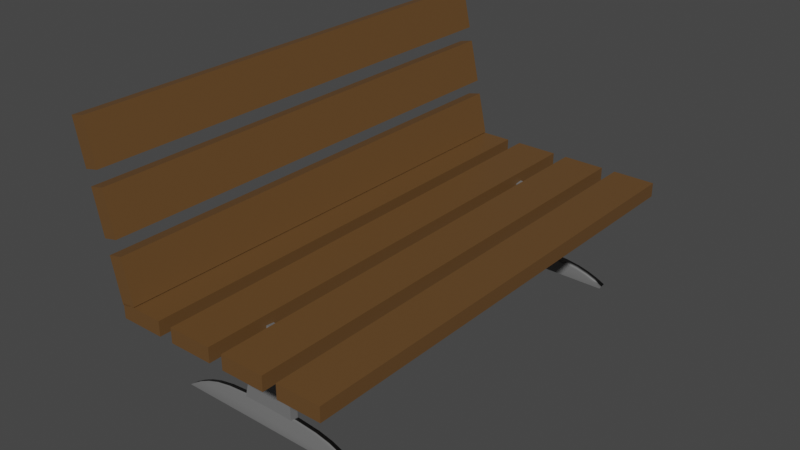 # Source: bench.blend  (saved by Blender 3.1.7; exported with 4.5.12 LTS)
import bpy
from mathutils import Matrix  # noqa: F401  (used for matrix-valued properties, if any)

bpy.ops.wm.read_factory_settings(use_empty=True)
scene = bpy.context.scene
scene.name = 'Scene'

# ---- collections
col_collection = bpy.data.collections.new('Collection'); scene.collection.children.link(col_collection)

# ---- materials (node trees are filled in below, after node groups)
mat_none = bpy.data.materials.new('none')
mat_none.use_transparent_shadow = False
mat_material_005 = bpy.data.materials.new('Material.005')
mat_material_005.use_transparent_shadow = False
mat_material_006 = bpy.data.materials.new('Material.006')
mat_material_006.use_transparent_shadow = False

# ---- material node trees
mat_none.use_nodes = True; mat_none.node_tree.nodes.clear()
_N = mat_none.node_tree.nodes; _L = mat_none.node_tree.links
n0 = _N.new('ShaderNodeBsdfPrincipled'); n0.name = 'Principled BSDF'; n0.location = (10, 300)
n0.distribution = 'GGX'
n0.subsurface_method = 'RANDOM_WALK_SKIN'
n0.inputs[0].default_value = (0.1329, 0.06576, 0.02096, 1.0)
n0.inputs[3].default_value = 1.45
n0.inputs[27].default_value = (0.0, 0.0, 0.0, 1.0)
n0.inputs[28].default_value = 1.0
n1 = _N.new('ShaderNodeOutputMaterial'); n1.name = 'Material Output'; n1.location = (300, 300)
_L.new(n0.outputs[0], n1.inputs[0])
n1.is_active_output = True
mat_material_005.use_nodes = True; mat_material_005.node_tree.nodes.clear()
_N = mat_material_005.node_tree.nodes; _L = mat_material_005.node_tree.links
n0 = _N.new('ShaderNodeBsdfPrincipled'); n0.name = 'Principled BSDF'; n0.location = (10, 300)
n0.distribution = 'GGX'
n0.subsurface_method = 'RANDOM_WALK_SKIN'
n0.inputs[0].default_value = (0.1529, 0.1529, 0.1529, 1.0)
n0.inputs[3].default_value = 1.45
n0.inputs[27].default_value = (0.0, 0.0, 0.0, 1.0)
n0.inputs[28].default_value = 1.0
n1 = _N.new('ShaderNodeOutputMaterial'); n1.name = 'Material Output'; n1.location = (300, 300)
_L.new(n0.outputs[0], n1.inputs[0])
n1.is_active_output = True
mat_material_006.use_nodes = True; mat_material_006.node_tree.nodes.clear()
_N = mat_material_006.node_tree.nodes; _L = mat_material_006.node_tree.links
n0 = _N.new('ShaderNodeBsdfPrincipled'); n0.name = 'Principled BSDF'; n0.location = (10, 300)
n0.distribution = 'GGX'
n0.subsurface_method = 'RANDOM_WALK_SKIN'
n0.inputs[0].default_value = (0.1529, 0.1529, 0.1529, 1.0)
n0.inputs[3].default_value = 1.45
n0.inputs[27].default_value = (0.0, 0.0, 0.0, 1.0)
n0.inputs[28].default_value = 1.0
n1 = _N.new('ShaderNodeOutputMaterial'); n1.name = 'Material Output'; n1.location = (300, 300)
_L.new(n0.outputs[0], n1.inputs[0])
n1.is_active_output = True

# ---- world
world_world = bpy.data.worlds.new('World'); scene.world = world_world
world_world.use_nodes = True; world_world.node_tree.nodes.clear()
_N = world_world.node_tree.nodes; _L = world_world.node_tree.links
n0 = _N.new('ShaderNodeOutputWorld'); n0.name = 'World Output'; n0.location = (300, 300)
n1 = _N.new('ShaderNodeBackground'); n1.name = 'Background'; n1.location = (10, 300)
n1.inputs[0].default_value = (0.05088, 0.05088, 0.05088, 1.0)
_L.new(n1.outputs[0], n0.inputs[0])
n0.is_active_output = True
world_world.color = (0.05088, 0.05088, 0.05088)
world_world.use_sun_shadow = False
world_world.sun_shadow_jitter_overblur = 0.0

# ---- meshes
me_cube_012 = bpy.data.meshes.new('cube.012')
me_cube_012.from_pydata([(0.6905, -0.1244, 1.031), (0.6905, -0.1869, 1.031), (0.6905, -0.1244, -1.031), (0.6905, -0.1869, -1.031), (0.503, -0.1244, -1.031), (0.503, -0.1869, -1.031), (0.503, -0.1244, 1.031), (0.503, -0.1869, 1.031), (-0.05947, -0.1244, 1.031), (-0.05947, -0.1869, 1.031), (-0.05947, -0.1244, -1.031), (-0.05947, -0.1869, -1.031), (-0.247, -0.1244, -1.031), (-0.247, -0.1869, -1.031), (-0.247, -0.1244, 1.031), (-0.247, -0.1869, 1.031), (0.1905, -0.1244, 1.031), (0.1905, -0.1869, 1.031), (0.1905, -0.1244, -1.031), (0.1905, -0.1869, -1.031), (0.003031, -0.1244, -1.031), (0.003031, -0.1869, -1.031), (0.003031, -0.1244, 1.031), (0.003031, -0.1869, 1.031), (0.4405, -0.1244, 1.031), (0.4405, -0.1869, 1.031), (0.4405, -0.1244, -1.031), (0.4405, -0.1869, -1.031), (0.253, -0.1244, -1.031), (0.253, -0.1869, -1.031), (0.253, -0.1244, 1.031), (0.253, -0.1869, 1.031), (-0.2312, 0.06189, 1.031), (-0.1903, -0.1211, 1.031), (-0.2312, 0.06189, -1.031), (-0.1903, -0.1211, -1.031), (-0.2922, 0.04828, -1.031), (-0.2513, -0.1347, -1.031), (-0.2922, 0.04828, 1.031), (-0.2513, -0.1347, 1.031), (-0.2856, 0.3059, 1.031), (-0.2448, 0.1229, 1.031), (-0.2856, 0.3059, -1.031), (-0.2448, 0.1229, -1.031), (-0.3466, 0.2923, -1.031), (-0.3058, 0.1093, -1.031), (-0.3466, 0.2923, 1.031), (-0.3058, 0.1093, 1.031), (-0.3401, 0.5499, 1.031), (-0.2993, 0.3669, 1.031), (-0.3401, 0.5499, -1.031), (-0.2993, 0.3669, -1.031), (-0.4011, 0.5363, -1.031), (-0.3602, 0.3533, -1.031), (-0.4011, 0.5363, 1.031), (-0.3602, 0.3533, 1.031)], [], [(0, 1, 2), (1, 3, 2), (4, 5, 6), (5, 7, 6), (4, 6, 2), (6, 0, 2), (7, 5, 1), (5, 3, 1), (6, 7, 0), (7, 1, 0), (2, 3, 4), (3, 5, 4), (8, 9, 10), (9, 11, 10), (12, 13, 14), (13, 15, 14), (12, 14, 10), (14, 8, 10), (15, 13, 9), (13, 11, 9), (14, 15, 8), (15, 9, 8), (10, 11, 12), (11, 13, 12), (16, 17, 18), (17, 19, 18), (20, 21, 22), (21, 23, 22), (20, 22, 18), (22, 16, 18), (23, 21, 17), (21, 19, 17), (22, 23, 16), (23, 17, 16), (18, 19, 20), (19, 21, 20), (24, 25, 26), (25, 27, 26), (28, 29, 30), (29, 31, 30), (28, 30, 26), (30, 24, 26), (31, 29, 25), (29, 27, 25), (30, 31, 24), (31, 25, 24), (26, 27, 28), (27, 29, 28), (32, 33, 34), (33, 35, 34), (36, 37, 38), (37, 39, 38), (36, 38, 34), (38, 32, 34), (39, 37, 33), (37, 35, 33), (38, 39, 32), (39, 33, 32), (34, 35, 36), (35, 37, 36), (40, 41, 42), (41, 43, 42), (44, 45, 46), (45, 47, 46), (44, 46, 42), (46, 40, 42), (47, 45, 41), (45, 43, 41), (46, 47, 40), (47, 41, 40), (42, 43, 44), (43, 45, 44), (48, 49, 50), (49, 51, 50), (52, 53, 54), (53, 55, 54), (52, 54, 50), (54, 48, 50), (55, 53, 49), (53, 51, 49), (54, 55, 48), (55, 49, 48), (50, 51, 52), (51, 53, 52)])
me_cube_012.polygons.foreach_set('use_smooth', [True] * 84)
_k = set([(0, 1), (0, 2), (0, 6), (1, 3), (1, 7), (2, 3), (2, 4), (3, 5), (4, 5), (4, 6), (5, 7), (6, 7), (8, 9), (8, 10), (8, 14), (9, 11), (9, 15), (10, 11), (10, 12), (11, 13), (12, 13), (12, 14), (13, 15), (14, 15), (16, 17), (16, 18), (16, 22), (17, 19), (17, 23), (18, 19), (18, 20), (19, 21), (20, 21), (20, 22), (21, 23), (22, 23), (24, 25), (24, 26), (24, 30), (25, 27), (25, 31), (26, 27), (26, 28), (27, 29), (28, 29), (28, 30), (29, 31), (30, 31), (32, 33), (32, 34), (32, 38), (33, 35), (33, 39), (34, 35), (34, 36), (35, 37), (36, 37), (36, 38), (37, 39), (38, 39), (40, 41), (40, 42), (40, 46), (41, 43), (41, 47), (42, 43), (42, 44), (43, 45), (44, 45), (44, 46), (45, 47), (46, 47), (48, 49), (48, 50), (48, 54), (49, 51), (49, 55), (50, 51), (50, 52), (51, 53), (52, 53), (52, 54), (53, 55), (54, 55)])
me_cube_012.attributes.new('sharp_edge', 'BOOLEAN', 'EDGE').data.foreach_set('value', [ (min(e.vertices), max(e.vertices)) in _k for e in me_cube_012.edges])
_uv = me_cube_012.uv_layers.new(name='UVMap')
_uv.uv.foreach_set('vector', [0.0, 1.0, 0.0, 0.9375, 1.0, 1.0, 0.0, 0.9375, 1.0, 0.9375, 1.0, 1.0, 0.0, 1.0, 0.0, 0.9375, 1.0, 1.0, 0.0, 0.9375, 1.0, 0.9375, 1.0, 1.0, 0.0, 1.0, 0.0, 0.0, 0.1875, 1.0, 0.0, 0.0, 0.1875, 0.0, 0.1875, 1.0, 0.0, 1.0, 0.0, 0.0, 0.1875, 1.0, 0.0, 0.0, 0.1875, 0.0, 0.1875, 1.0, 0.0, 1.0, 0.0, 0.9375, 0.1875, 1.0, 0.0, 0.9375, 0.1875, 0.9375, 0.1875, 1.0, 0.0, 1.0, 0.0, 0.9375, 0.1875, 1.0, 0.0, 0.9375, 0.1875, 0.9375, 0.1875, 1.0, 0.0, 1.0, 0.0, 0.9375, 1.0, 1.0, 0.0, 0.9375, 1.0, 0.9375, 1.0, 1.0, 0.0, 1.0, 0.0, 0.9375, 1.0, 1.0, 0.0, 0.9375, 1.0, 0.9375, 1.0, 1.0, 0.0, 1.0, 0.0, 0.0, 0.1875, 1.0, 0.0, 0.0, 0.1875, 0.0, 0.1875, 1.0, 0.0, 1.0, 0.0, 0.0, 0.1875, 1.0, 0.0, 0.0, 0.1875, 0.0, 0.1875, 1.0, 0.0, 1.0, 0.0, 0.9375, 0.1875, 1.0, 0.0, 0.9375, 0.1875, 0.9375, 0.1875, 1.0, 0.0, 1.0, 0.0, 0.9375, 0.1875, 1.0, 0.0, 0.9375, 0.1875, 0.9375, 0.1875, 1.0, 0.0, 1.0, 0.0, 0.9375, 1.0, 1.0, 0.0, 0.9375, 1.0, 0.9375, 1.0, 1.0, 0.0, 1.0, 0.0, 0.9375, 1.0, 1.0, 0.0, 0.9375, 1.0, 0.9375, 1.0, 1.0, 0.0, 1.0, 0.0, 0.0, 0.1875, 1.0, 0.0, 0.0, 0.1875, 0.0, 0.1875, 1.0, 0.0, 1.0, 0.0, 0.0, 0.1875, 1.0, 0.0, 0.0, 0.1875, 0.0, 0.1875, 1.0, 0.0, 1.0, 0.0, 0.9375, 0.1875, 1.0, 0.0, 0.9375, 0.1875, 0.9375, 0.1875, 1.0, 0.0, 1.0, 0.0, 0.9375, 0.1875, 1.0, 0.0, 0.9375, 0.1875, 0.9375, 0.1875, 1.0, 0.0, 1.0, 0.0, 0.9375, 1.0, 1.0, 0.0, 0.9375, 1.0, 0.9375, 1.0, 1.0, 0.0, 1.0, 0.0, 0.9375, 1.0, 1.0, 0.0, 0.9375, 1.0, 0.9375, 1.0, 1.0, 0.0, 1.0, 0.0, 0.0, 0.1875, 1.0, 0.0, 0.0, 0.1875, 0.0, 0.1875, 1.0, 0.0, 1.0, 0.0, 0.0, 0.1875, 1.0, 0.0, 0.0, 0.1875, 0.0, 0.1875, 1.0, 0.0, 1.0, 0.0, 0.9375, 0.1875, 1.0, 0.0, 0.9375, 0.1875, 0.9375, 0.1875, 1.0, 0.0, 1.0, 0.0, 0.9375, 0.1875, 1.0, 0.0, 0.9375, 0.1875, 0.9375, 0.1875, 1.0, 0.0, 0.0, 0.1875, 0.0, 0.0, 1.0, 0.1875, 0.0, 0.1875, 1.0, 0.0, 1.0, 0.0, 0.0, 0.1875, 0.0, 0.0, 1.0, 0.1875, 0.0, 0.1875, 1.0, 0.0, 1.0, 0.0, 0.9375, 1.0, 0.9375, 0.0, 1.0, 1.0, 0.9375, 1.0, 1.0, 0.0, 1.0, 0.0, 0.9375, 1.0, 0.9375, 0.0, 1.0, 1.0, 0.9375, 1.0, 1.0, 0.0, 1.0, 0.0, 0.9375, 0.1875, 0.9375, 0.0, 1.0, 0.1875, 0.9375, 0.1875, 1.0, 0.0, 1.0, 0.1875, 1.0, 0.0, 1.0, 0.1875, 0.9375, 0.0, 1.0, 0.0, 0.9375, 0.1875, 0.9375, 0.0, 0.0, 0.1875, 0.0, 0.0, 1.0, 0.1875, 0.0, 0.1875, 1.0, 0.0, 1.0, 0.0, 0.0, 0.1875, 0.0, 0.0, 1.0, 0.1875, 0.0, 0.1875, 1.0, 0.0, 1.0, 0.0, 0.9375, 1.0, 0.9375, 0.0, 1.0, 1.0, 0.9375, 1.0, 1.0, 0.0, 1.0, 0.0, 0.9375, 1.0, 0.9375, 0.0, 1.0, 1.0, 0.9375, 1.0, 1.0, 0.0, 1.0, 0.0, 0.9375, 0.1875, 0.9375, 0.0, 1.0, 0.1875, 0.9375, 0.1875, 1.0, 0.0, 1.0, 0.1875, 1.0, 0.0, 1.0, 0.1875, 0.9375, 0.0, 1.0, 0.0, 0.9375, 0.1875, 0.9375, 0.0, 0.0, 0.1875, 0.0, 0.0, 1.0, 0.1875, 0.0, 0.1875, 1.0, 0.0, 1.0, 0.0, 0.0, 0.1875, 0.0, 0.0, 1.0, 0.1875, 0.0, 0.1875, 1.0, 0.0, 1.0, 0.0, 0.9375, 1.0, 0.9375, 0.0, 1.0, 1.0, 0.9375, 1.0, 1.0, 0.0, 1.0, 0.0, 0.9375, 1.0, 0.9375, 0.0, 1.0, 1.0, 0.9375, 1.0, 1.0, 0.0, 1.0, 0.0, 0.9375, 0.1875, 0.9375, 0.0, 1.0, 0.1875, 0.9375, 0.1875, 1.0, 0.0, 1.0, 0.1875, 1.0, 0.0, 1.0, 0.1875, 0.9375, 0.0, 1.0, 0.0, 0.9375, 0.1875, 0.9375])
me_cube_012.materials.append(mat_none)
me_cube_012.use_remesh_fix_poles = True
me_cube_012.use_remesh_preserve_attributes = False
me_cube_012.update()
me_cube_012.normals_split_custom_set([tuple(v) for v in zip(*[iter([1.0, 0.0, 0.0, 1.0, 0.0, 0.0, 1.0, 0.0, 0.0, 1.0, 0.0, 0.0, 1.0, 0.0, 0.0, 1.0, 0.0, 0.0, -1.0, 0.0, 0.0, -1.0, 0.0, 0.0, -1.0, 0.0, 0.0, -1.0, 0.0, 0.0, -1.0, 0.0, 0.0, -1.0, 0.0, 0.0, 0.0, 1.0, 0.0, 0.0, 1.0, 0.0, 0.0, 1.0, 0.0, 0.0, 1.0, 0.0, 0.0, 1.0, 0.0, 0.0, 1.0, 0.0, 0.0, -1.0, 0.0, 0.0, -1.0, 0.0, 0.0, -1.0, 0.0, 0.0, -1.0, 0.0, 0.0, -1.0, 0.0, 0.0, -1.0, 0.0, 0.0, 0.0, 1.0, 0.0, 0.0, 1.0, 0.0, 0.0, 1.0, 0.0, 0.0, 1.0, 0.0, 0.0, 1.0, 0.0, 0.0, 1.0, 0.0, 0.0, -1.0, 0.0, 0.0, -1.0, 0.0, 0.0, -1.0, 0.0, 0.0, -1.0, 0.0, 0.0, -1.0, 0.0, 0.0, -1.0, 1.0, 0.0, 0.0, 1.0, 0.0, 0.0, 1.0, 0.0, 0.0, 1.0, 0.0, 0.0, 1.0, 0.0, 0.0, 1.0, 0.0, 0.0, -1.0, 0.0, 0.0, -1.0, 0.0, 0.0, -1.0, 0.0, 0.0, -1.0, 0.0, 0.0, -1.0, 0.0, 0.0, -1.0, 0.0, 0.0, 0.0, 1.0, 0.0, 0.0, 1.0, 0.0, 0.0, 1.0, 0.0, 0.0, 1.0, 0.0, 0.0, 1.0, 0.0, 0.0, 1.0, 0.0, 0.0, -1.0, 0.0, 0.0, -1.0, 0.0, 0.0, -1.0, 0.0, 0.0, -1.0, 0.0, 0.0, -1.0, 0.0, 0.0, -1.0, 0.0, 0.0, 0.0, 1.0, 0.0, 0.0, 1.0, 0.0, 0.0, 1.0, 0.0, 0.0, 1.0, 0.0, 0.0, 1.0, 0.0, 0.0, 1.0, 0.0, 0.0, -1.0, 0.0, 0.0, -1.0, 0.0, 0.0, -1.0, 0.0, 0.0, -1.0, 0.0, 0.0, -1.0, 0.0, 0.0, -1.0, 1.0, 0.0, 0.0, 1.0, 0.0, 0.0, 1.0, 0.0, 0.0, 1.0, 0.0, 0.0, 1.0, 0.0, 0.0, 1.0, 0.0, 0.0, -1.0, 0.0, 0.0, -1.0, 0.0, 0.0, -1.0, 0.0, 0.0, -1.0, 0.0, 0.0, -1.0, 0.0, 0.0, -1.0, 0.0, 0.0, 0.0, 1.0, 0.0, 0.0, 1.0, 0.0, 0.0, 1.0, 0.0, 0.0, 1.0, 0.0, 0.0, 1.0, 0.0, 0.0, 1.0, 0.0, 0.0, -1.0, 0.0, 0.0, -1.0, 0.0, 0.0, -1.0, 0.0, 0.0, -1.0, 0.0, 0.0, -1.0, 0.0, 0.0, -1.0, 0.0, 0.0, 0.0, 1.0, 0.0, 0.0, 1.0, 0.0, 0.0, 1.0, 0.0, 0.0, 1.0, 0.0, 0.0, 1.0, 0.0, 0.0, 1.0, 0.0, 0.0, -1.0, 0.0, 0.0, -1.0, 0.0, 0.0, -1.0, 0.0, 0.0, -1.0, 0.0, 0.0, -1.0, 0.0, 0.0, -1.0, 1.0, 0.0, 0.0, 1.0, 0.0, 0.0, 1.0, 0.0, 0.0, 1.0, 0.0, 0.0, 1.0, 0.0, 0.0, 1.0, 0.0, 0.0, -1.0, 0.0, 0.0, -1.0, 0.0, 0.0, -1.0, 0.0, 0.0, -1.0, 0.0, 0.0, -1.0, 0.0, 0.0, -1.0, 0.0, 0.0, 0.0, 1.0, 0.0, 0.0, 1.0, 0.0, 0.0, 1.0, 0.0, 0.0, 1.0, 0.0, 0.0, 1.0, 0.0, 0.0, 1.0, 0.0, 0.0, -1.0, 0.0, 0.0, -1.0, 0.0, 0.0, -1.0, 0.0, 0.0, -1.0, 0.0, 0.0, -1.0, 0.0, 0.0, -1.0, 0.0, 0.0, 0.0, 1.0, 0.0, 0.0, 1.0, 0.0, 0.0, 1.0, 0.0, 0.0, 1.0, 0.0, 0.0, 1.0, 0.0, 0.0, 1.0, 0.0, 0.0, -1.0, 0.0, 0.0, -1.0, 0.0, 0.0, -1.0, 0.0, 0.0, -1.0, 0.0, 0.0, -1.0, 0.0, 0.0, -1.0, 0.976, 0.2179, -4.275e-08, 0.976, 0.2179, -4.282e-08, 0.976, 0.2179, -4.388e-08, 0.976, 0.2179, -4.282e-08, 0.976, 0.2179, -4.395e-08, 0.976, 0.2179, -4.388e-08, -0.976, -0.2179, 5.599e-08, -0.976, -0.2179, 5.439e-08, -0.976, -0.2179, 2.99e-08, -0.976, -0.2179, 5.439e-08, -0.976, -0.2179, 2.83e-08, -0.976, -0.2179, 2.99e-08, -0.2179, 0.976, 1.445e-08, -0.2179, 0.976, 6.539e-09, -0.2179, 0.976, 1.429e-08, -0.2179, 0.976, 6.539e-09, -0.2179, 0.976, 6.384e-09, -0.2179, 0.976, 1.429e-08, 0.2179, -0.976, 0.0, 0.2179, -0.976, -1.239e-08, 0.2179, -0.976, -2.436e-10, 0.2179, -0.976, -1.239e-08, 0.2179, -0.976, -1.263e-08, 0.2179, -0.976, -2.436e-10, 0.0, 0.0, 1.0, 0.0, 0.0, 1.0, 0.0, 0.0, 1.0, 0.0, 0.0, 1.0, 0.0, 0.0, 1.0, 0.0, 0.0, 1.0, -2.543e-06, 0.0, -1.0, 1.501e-06, 0.0, -1.0, -1.501e-06, 0.0, -1.0, 1.501e-06, 0.0, -1.0, 2.543e-06, 0.0, -1.0, -1.501e-06, 0.0, -1.0, 0.976, 0.2179, -5.78e-08, 0.976, 0.2179, -5.669e-08, 0.976, 0.2179, -3.964e-08, 0.976, 0.2179, -5.669e-08, 0.976, 0.2179, -3.853e-08, 0.976, 0.2179, -3.964e-08, -0.976, -0.2179, 2.89e-08, -0.976, -0.2179, 2.89e-08, -0.976, -0.2179, 2.89e-08, -0.976, -0.2179, 2.89e-08, -0.976, -0.2179, 2.89e-08, -0.976, -0.2179, 2.89e-08, -0.2179, 0.976, 0.0, -0.2179, 0.976, 1.635e-08, -0.2179, 0.976, 3.214e-10, -0.2179, 0.976, 1.635e-08, -0.2179, 0.976, 1.667e-08, -0.2179, 0.976, 3.214e-10, 0.2179, -0.976, -7.225e-09, 0.2179, -0.976, -4.357e-09, 0.2179, -0.976, -7.168e-09, 0.2179, -0.976, -4.357e-09, 0.2179, -0.976, -4.301e-09, 0.2179, -0.976, -7.168e-09, 0.0, 0.0, 1.0, 0.0, 0.0, 1.0, 0.0, 0.0, 1.0, 0.0, 0.0, 1.0, 0.0, 0.0, 1.0, 0.0, 0.0, 1.0, -2.543e-06, 0.0, -1.0, 1.501e-06, 0.0, -1.0, -1.501e-06, 0.0, -1.0, 1.501e-06, 0.0, -1.0, 2.543e-06, 0.0, -1.0, -1.501e-06, 0.0, -1.0, 0.976, 0.2179, -2.89e-08, 0.976, 0.2179, -2.89e-08, 0.976, 0.2179, -2.89e-08, 0.976, 0.2179, -2.89e-08, 0.976, 0.2179, -2.89e-08, 0.976, 0.2179, -2.89e-08, -0.976, -0.2179, 1.927e-08, -0.976, -0.2179, 2.038e-08, -0.976, -0.2179, 3.742e-08, -0.976, -0.2179, 2.038e-08, -0.976, -0.2179, 3.853e-08, -0.976, -0.2179, 3.742e-08, -0.2179, 0.976, 0.0, -0.2179, 0.976, -1.144e-08, -0.2179, 0.976, -2.25e-10, -0.2179, 0.976, -1.144e-08, -0.2179, 0.976, -1.167e-08, -0.2179, 0.976, -2.25e-10, 0.2179, -0.976, -2.89e-08, 0.2179, -0.976, 6.801e-09, 0.2179, -0.976, -2.82e-08, 0.2179, -0.976, 6.801e-09, 0.2179, -0.976, 7.503e-09, 0.2179, -0.976, -2.82e-08, 0.0, 0.0, 1.0, 0.0, 0.0, 1.0, 0.0, 0.0, 1.0, 0.0, 0.0, 1.0, 0.0, 0.0, 1.0, 0.0, 0.0, 1.0, -2.543e-06, 0.0, -1.0, 1.501e-06, 0.0, -1.0, -1.501e-06, 0.0, -1.0, 1.501e-06, 0.0, -1.0, 2.543e-06, 0.0, -1.0, -1.501e-06, 0.0, -1.0])] * 3)])
me_cube_001 = bpy.data.meshes.new('Cube.001')
me_cube_001.from_pydata([(-1.0, -0.3323, -1.0), (-1.0, -0.1925, 1.0), (-1.0, 0.3323, -1.0), (-1.0, 0.1925, 1.0), (1.0, -0.3323, -1.0), (1.0, -0.1925, 1.0), (1.0, 0.3323, -1.0), (1.0, 0.1925, 1.0), (1.101, 7.508e-07, -0.8631), (-1.063, 7.318e-07, -0.8573), (1.093, -0.3561, -0.8767), (-1.072, -0.3561, -0.8709), (1.068, -0.6179, -0.9169), (-1.097, -0.6179, -0.911), (1.027, -0.8003, -0.9821), (-1.137, -0.8003, -0.9763), (0.9729, -0.9358, -1.07), (-1.192, -0.9358, -1.064), (0.9067, -1.052, -1.177), (-1.258, -1.052, -1.171), (0.831, -1.155, -1.299), (-1.333, -1.155, -1.293), (0.831, 1.155, -1.299), (-1.333, 1.155, -1.293), (0.9067, 1.052, -1.177), (-1.258, 1.052, -1.171), (0.9729, 0.9358, -1.07), (-1.192, 0.9358, -1.064), (1.027, 0.8003, -0.9821), (-1.137, 0.8003, -0.9763), (1.068, 0.6179, -0.9169), (-1.097, 0.6179, -0.911), (1.093, 0.3561, -0.8767), (-1.072, 0.3561, -0.8709), (92.19, -0.3323, 0.08847), (87.64, -0.1925, 2.035), (92.19, 0.3323, 0.08847), (87.64, 0.1925, 2.035), (90.24, -0.3323, 0.04237), (85.7, -0.1925, 1.989), (90.24, 0.3323, 0.04237), (85.7, 0.1925, 1.989), (89.83, 1.227e-06, 0.1733), (91.93, 1.224e-06, 0.2288), (89.87, -0.3561, 0.1603), (91.96, -0.3561, 0.2158), (89.99, -0.6179, 0.1218), (92.08, -0.6179, 0.1773), (90.17, -0.8003, 0.05918), (92.27, -0.8003, 0.1147), (90.43, -0.9358, -0.02503), (92.52, -0.9358, 0.03053), (90.73, -1.052, -0.1276), (92.83, -1.052, -0.07208), (91.08, -1.155, -0.2447), (93.18, -1.155, -0.1891), (91.08, 1.155, -0.2447), (93.18, 1.155, -0.1891), (90.73, 1.052, -0.1276), (92.83, 1.052, -0.07208), (90.43, 0.9358, -0.02503), (92.52, 0.9358, 0.03053), (90.17, 0.8003, 0.05918), (92.27, 0.8003, 0.1147), (89.99, 0.6179, 0.1218), (92.08, 0.6179, 0.1773), (89.87, 0.3561, 0.1603), (91.96, 0.3561, 0.2158)], [], [(0, 1, 3, 2), (2, 3, 7, 6), (6, 7, 5, 4), (4, 5, 1, 0), (2, 6, 4, 0), (7, 3, 1, 5), (8, 9, 11, 10), (10, 11, 13, 12), (12, 13, 15, 14), (14, 15, 17, 16), (16, 17, 19, 18), (18, 19, 21, 20), (22, 23, 25, 24), (24, 25, 27, 26), (26, 27, 29, 28), (28, 29, 31, 30), (30, 31, 33, 32), (32, 33, 9, 8), (11, 9, 33, 31, 29, 27, 25, 23, 21, 19, 17, 15, 13), (8, 10, 12, 14, 16, 18, 20, 22, 24, 26, 28, 30, 32), (20, 21, 23, 22), (34, 36, 37, 35), (36, 40, 41, 37), (40, 38, 39, 41), (38, 34, 35, 39), (36, 34, 38, 40), (41, 39, 35, 37), (42, 44, 45, 43), (44, 46, 47, 45), (46, 48, 49, 47), (48, 50, 51, 49), (50, 52, 53, 51), (52, 54, 55, 53), (56, 58, 59, 57), (58, 60, 61, 59), (60, 62, 63, 61), (62, 64, 65, 63), (64, 66, 67, 65), (66, 42, 43, 67), (45, 47, 49, 51, 53, 55, 57, 59, 61, 63, 65, 67, 43), (42, 66, 64, 62, 60, 58, 56, 54, 52, 50, 48, 46, 44), (54, 56, 57, 55)])
me_cube_001.polygons.foreach_set('use_smooth', [0, 0, 0, 0, 0, 0, 1, 1, 1, 1, 1, 1, 1, 1, 1, 1, 1, 1, 1, 1, 1, 0, 0, 0, 0, 0, 0, 1, 1, 1, 1, 1, 1, 1, 1, 1, 1, 1, 1, 1, 1, 1])
me_cube_001.polygons.foreach_set('material_index', [0, 0, 0, 0, 0, 0, 1, 1, 1, 1, 1, 1, 1, 1, 1, 1, 1, 1, 1, 1, 1, 0, 0, 0, 0, 0, 0, 1, 1, 1, 1, 1, 1, 1, 1, 1, 1, 1, 1, 1, 1, 1])
_uv = me_cube_001.uv_layers.new(name='UVMap')
_uv.uv.foreach_set('vector', [0.375, 0.0, 0.625, 0.0, 0.625, 0.25, 0.375, 0.25, 0.375, 0.25, 0.625, 0.25, 0.625, 0.5, 0.375, 0.5, 0.375, 0.5, 0.625, 0.5, 0.625, 0.75, 0.375, 0.75, 0.375, 0.75, 0.625, 0.75, 0.625, 1.0, 0.375, 1.0, 0.125, 0.5, 0.375, 0.5, 0.375, 0.75, 0.125, 0.75, 0.625, 0.5, 0.875, 0.5, 0.875, 0.75, 0.625, 0.75, 1.0, 0.5, 1.0, 1.0, 0.9688, 1.0, 0.9688, 0.5, 0.9688, 0.5, 0.9688, 1.0, 0.9375, 1.0, 0.9375, 0.5, 0.9375, 0.5, 0.9375, 1.0, 0.9062, 1.0, 0.9062, 0.5, 0.9062, 0.5, 0.9062, 1.0, 0.875, 1.0, 0.875, 0.5, 0.875, 0.5, 0.875, 1.0, 0.8438, 1.0, 0.8438, 0.5, 0.8438, 0.5, 0.8438, 1.0, 0.8125, 1.0, 0.8125, 0.5, 0.1875, 0.5, 0.1875, 1.0, 0.1562, 1.0, 0.1562, 0.5, 0.1562, 0.5, 0.1562, 1.0, 0.125, 1.0, 0.125, 0.5, 0.125, 0.5, 0.125, 1.0, 0.09375, 1.0, 0.09375, 0.5, 0.09375, 0.5, 0.09375, 1.0, 0.0625, 1.0, 0.0625, 0.5, 0.0625, 0.5, 0.0625, 1.0, 0.03125, 1.0, 0.03125, 0.5, 0.03125, 0.5, 0.03125, 1.0, 0.0, 1.0, 0.0, 0.5, 0.9688, 1.0, 0.0, 1.0, 0.03125, 1.0, 0.0625, 1.0, 0.09375, 1.0, 0.125, 1.0, 0.1562, 1.0, 0.1875, 1.0, 0.8125, 1.0, 0.8438, 1.0, 0.875, 1.0, 0.9062, 1.0, 0.9375, 1.0, 0.0, 0.5, 0.9688, 0.5, 0.9375, 0.5, 0.9062, 0.5, 0.875, 0.5, 0.8438, 0.5, 0.8125, 0.5, 0.1875, 0.5, 0.1562, 0.5, 0.125, 0.5, 0.09375, 0.5, 0.0625, 0.5, 0.03125, 0.5, 0.8125, 0.5, 0.8125, 1.0, 0.1875, 1.0, 0.1875, 0.5, 0.375, 0.0, 0.375, 0.25, 0.625, 0.25, 0.625, 0.0, 0.375, 0.25, 0.375, 0.5, 0.625, 0.5, 0.625, 0.25, 0.375, 0.5, 0.375, 0.75, 0.625, 0.75, 0.625, 0.5, 0.375, 0.75, 0.375, 1.0, 0.625, 1.0, 0.625, 0.75, 0.125, 0.5, 0.125, 0.75, 0.375, 0.75, 0.375, 0.5, 0.625, 0.5, 0.625, 0.75, 0.875, 0.75, 0.875, 0.5, 1.0, 0.5, 0.9688, 0.5, 0.9688, 1.0, 1.0, 1.0, 0.9688, 0.5, 0.9375, 0.5, 0.9375, 1.0, 0.9688, 1.0, 0.9375, 0.5, 0.9062, 0.5, 0.9062, 1.0, 0.9375, 1.0, 0.9062, 0.5, 0.875, 0.5, 0.875, 1.0, 0.9062, 1.0, 0.875, 0.5, 0.8438, 0.5, 0.8438, 1.0, 0.875, 1.0, 0.8438, 0.5, 0.8125, 0.5, 0.8125, 1.0, 0.8438, 1.0, 0.1875, 0.5, 0.1562, 0.5, 0.1562, 1.0, 0.1875, 1.0, 0.1562, 0.5, 0.125, 0.5, 0.125, 1.0, 0.1562, 1.0, 0.125, 0.5, 0.09375, 0.5, 0.09375, 1.0, 0.125, 1.0, 0.09375, 0.5, 0.0625, 0.5, 0.0625, 1.0, 0.09375, 1.0, 0.0625, 0.5, 0.03125, 0.5, 0.03125, 1.0, 0.0625, 1.0, 0.03125, 0.5, 0.0, 0.5, 0.0, 1.0, 0.03125, 1.0, 0.9688, 1.0, 0.9375, 1.0, 0.9062, 1.0, 0.875, 1.0, 0.8438, 1.0, 0.8125, 1.0, 0.1875, 1.0, 0.1562, 1.0, 0.125, 1.0, 0.09375, 1.0, 0.0625, 1.0, 0.03125, 1.0, 0.0, 1.0, 0.0, 0.5, 0.03125, 0.5, 0.0625, 0.5, 0.09375, 0.5, 0.125, 0.5, 0.1562, 0.5, 0.1875, 0.5, 0.8125, 0.5, 0.8438, 0.5, 0.875, 0.5, 0.9062, 0.5, 0.9375, 0.5, 0.9688, 0.5, 0.8125, 0.5, 0.1875, 0.5, 0.1875, 1.0, 0.8125, 1.0])
me_cube_001.materials.append(mat_material_005)
me_cube_001.materials.append(mat_material_006)
me_cube_001.use_remesh_fix_poles = True
me_cube_001.use_remesh_preserve_attributes = False
me_cube_001.update()

# ---- objects
ob_cube_012 = bpy.data.objects.new('cube.012', me_cube_012)
ob_cube_001 = bpy.data.objects.new('Cube.001', me_cube_001)

# ---- transforms, parenting, visibility, modifiers, constraints
ob_cube_012.location = (-0.1905, 0.4688, 0.7163)
ob_cube_012.rotation_euler = (1.571, -0.0, 0.0)
ob_cube_001.location = (0.02151, -0.3046, 0.3774)
ob_cube_001.rotation_euler = (2.983e-08, 0.1154, 1.571)
ob_cube_001.scale = (0.01727, 0.3494, 0.1715)

# ---- collection membership
col_collection.objects.link(ob_cube_012)
col_collection.objects.link(ob_cube_001)

# ---- scene / render settings (as saved in the file)
scene.frame_start = 1; scene.frame_end = 250; scene.frame_set(1)
scene.render.engine = 'BLENDER_EEVEE_NEXT'
scene.cycles.sampling_pattern = 'TABULATED_SOBOL'
scene.cycles.use_light_tree = False
scene.view_settings.view_transform = 'Filmic'
bpy.context.view_layer.update()

# ---- added for rendering (the .blend has no active camera and no usable light): camera, sun
cam_auto = bpy.data.cameras.new('AutoCamera')
cam_auto.lens = 50.0
cam_auto.sensor_width = 36.0
cam_auto.clip_end = 1000.0
ob_auto_camera = bpy.data.objects.new('AutoCamera', cam_auto)
scene.collection.objects.link(ob_auto_camera)
ob_auto_camera.location = (2.42364, -2.4946, 2.59403)
ob_auto_camera.rotation_euler = (1.09748, -7.21219e-08, 0.694738)
scene.camera = ob_auto_camera
light_auto_sun = bpy.data.lights.new('AutoSun', 'SUN')
light_auto_sun.energy = 3.0
light_auto_sun.angle = 0.0523599
ob_auto_sun = bpy.data.objects.new('AutoSun', light_auto_sun)
scene.collection.objects.link(ob_auto_sun)
ob_auto_sun.rotation_euler = (0.872665, 0.174533, 0.523599)
bpy.context.view_layer.update()
